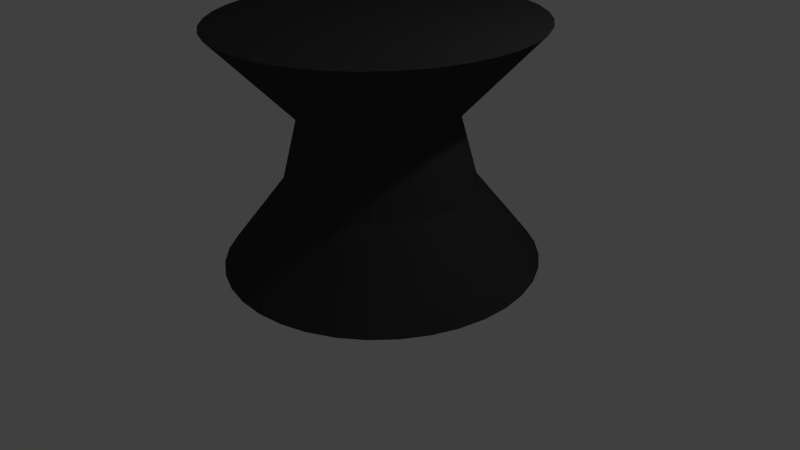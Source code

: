 # Source: blackpawn.blend  (saved by Blender 2.68.0; exported with 4.5.12 LTS)
import bpy
from mathutils import Matrix  # noqa: F401  (used for matrix-valued properties, if any)

bpy.ops.wm.read_factory_settings(use_empty=True)
scene = bpy.context.scene
scene.name = 'Scene'

# ---- collections
col_collection_1 = bpy.data.collections.new('Collection 1'); scene.collection.children.link(col_collection_1)

# ---- materials (node trees are filled in below, after node groups)
mat_material = bpy.data.materials.new('Material')
mat_material.alpha_threshold = 0.0
mat_material.use_transparent_shadow = False
mat_material.diffuse_color = (0.04445, 0.04445, 0.04445, 1.0)
mat_material.roughness = 0.5
mat_material.line_color = (0.0, 0.0, 0.0, 1.0)

# ---- material node trees

# ---- world
world_world = bpy.data.worlds.new('World'); scene.world = world_world
world_world.color = (0.05088, 0.05088, 0.05088)
world_world.use_sun_shadow = False
world_world.sun_shadow_jitter_overblur = 0.0
world_world.cycles.sampling_method = 'MANUAL'
world_world.cycles.sample_map_resolution = 256

# ---- cameras
cam_camera = bpy.data.cameras.new('Camera')
cam_camera.clip_end = 100.0
cam_camera.lens = 35.0
cam_camera.sensor_width = 32.0
cam_camera.sensor_height = 18.0
cam_camera.ortho_scale = 7.314
cam_camera.dof.focus_distance = 0.0
cam_camera.dof.aperture_fstop = 128.0

# ---- lights
light_lamp = bpy.data.lights.new('Lamp', 'POINT')
light_lamp.transmission_factor = 0.0
light_lamp.cutoff_distance = 30.0
light_lamp.energy = 100.0
light_lamp.shadow_buffer_clip_start = 1.001
light_lamp.shadow_soft_size = 0.1
light_lamp.shadow_maximum_resolution = 0.006
light_lamp.use_absolute_resolution = True
light_lamp.cycles.use_multiple_importance_sampling = False

# ---- meshes
me_cube = bpy.data.meshes.new('Cube')
me_cube.from_pydata([(0.5293, -1.864, 0.01892), (0.3604, -1.109, 1.033), (0.3148, -0.8904, 1.922), (0.5532, -1.897, 3.013), (0.1015, 0.05898, 3.039), (0.08152, 0.07592, 0.06088), (0.5293, -1.864, 0.01892), (0.8593, -1.756, 0.01749), (0.5601, -1.044, 1.032), (0.4756, -0.8381, 1.922), (0.8832, -1.79, 3.012), (0.09871, 0.05808, 3.039), (0.08153, 0.07593, 0.06088), (0.8593, -1.756, 0.01749), (1.166, -1.593, 0.01687), (0.7455, -0.9452, 1.031), (0.625, -0.7587, 1.921), (1.19, -1.627, 3.011), (0.09614, 0.05671, 3.039), (0.08153, 0.07593, 0.06088), (1.166, -1.593, 0.01687), (1.439, -1.38, 0.01707), (0.9109, -0.8159, 1.032), (0.7583, -0.6546, 1.921), (1.463, -1.413, 3.012), (0.09385, 0.05492, 3.039), (0.08154, 0.07593, 0.06088), (1.439, -1.38, 0.01707), (1.671, -1.122, 0.0181), (1.051, -0.6599, 1.032), (0.8714, -0.5289, 1.922), (1.695, -1.155, 3.013), (0.0919, 0.05276, 3.039), (0.08154, 0.07594, 0.06088), (1.671, -1.122, 0.0181), (1.855, -0.8275, 0.01992), (1.163, -0.4818, 1.033), (0.9611, -0.3854, 1.923), (1.879, -0.8609, 3.014), (0.09035, 0.05028, 3.039), (0.08155, 0.07594, 0.06088), (1.855, -0.8275, 0.01992), (1.985, -0.5057, 0.02248), (1.241, -0.2871, 1.035), (1.024, -0.2286, 1.924), (2.009, -0.5392, 3.017), (0.08926, 0.04758, 3.039), (0.08155, 0.07595, 0.06088), (1.985, -0.5057, 0.02248), (2.057, -0.1663, 0.0257), (1.285, -0.08173, 1.037), (1.06, -0.06312, 1.926), (2.081, -0.1997, 3.02), (0.08866, 0.04473, 3.039), (0.08155, 0.07595, 0.06088), (2.057, -0.1663, 0.0257), (2.07, 0.1806, 0.02948), (1.292, 0.1281, 1.039), (1.066, 0.1059, 1.927), (2.093, 0.1471, 3.024), (0.08855, 0.04182, 3.039), (0.08155, 0.07596, 0.06088), (2.07, 0.1806, 0.02948), (2.021, 0.5242, 0.0337), (1.263, 0.336, 1.042), (1.042, 0.2734, 1.929), (2.045, 0.4908, 3.028), (0.08896, 0.03894, 3.039), (0.08155, 0.07597, 0.06088), (2.021, 0.5242, 0.0337), (1.914, 0.8542, 0.03824), (1.198, 0.5357, 1.044), (0.9897, 0.4343, 1.932), (1.938, 0.8208, 3.033), (0.08986, 0.03617, 3.039), (0.08155, 0.07597, 0.06088), (1.914, 0.8542, 0.03824), (1.751, 1.161, 0.04296), (1.1, 0.7211, 1.047), (0.9103, 0.5836, 1.934), (1.775, 1.127, 3.038), (0.09123, 0.03359, 3.039), (0.08154, 0.07598, 0.06088), (1.751, 1.161, 0.04296), (1.537, 1.434, 0.04772), (0.9704, 0.8865, 1.05), (0.8061, 0.7169, 1.936), (1.561, 1.401, 3.042), (0.09302, 0.0313, 3.039), (0.08154, 0.07598, 0.06088), (1.537, 1.434, 0.04772), (1.28, 1.666, 0.05237), (0.8143, 1.027, 1.053), (0.6804, 0.8301, 1.939), (1.303, 1.633, 3.047), (0.09519, 0.02935, 3.039), (0.08154, 0.07599, 0.06088), (1.28, 1.666, 0.05237), (0.9852, 1.85, 0.05677), (0.6362, 1.138, 1.056), (0.537, 0.9197, 1.941), (1.009, 1.817, 3.051), (0.09766, 0.02781, 3.039), (0.08153, 0.07599, 0.06088), (0.9852, 1.85, 0.05677), (0.6634, 1.98, 0.06078), (0.4415, 1.217, 1.058), (0.3801, 0.983, 1.943), (0.6873, 1.947, 3.055), (0.1004, 0.02671, 3.039), (0.08152, 0.07599, 0.06088), (0.6634, 1.98, 0.06078), (0.324, 2.052, 0.06429), (0.2362, 1.261, 1.06), (0.2147, 1.018, 1.944), (0.3478, 2.019, 3.059), (0.1032, 0.02611, 3.039), (0.08152, 0.076, 0.06088), (0.324, 2.052, 0.06429), (-0.02286, 2.064, 0.06719), (0.02631, 1.268, 1.062), (0.04564, 1.024, 1.946), (0.001003, 2.031, 3.062), (0.1061, 0.02601, 3.039), (0.08151, 0.076, 0.06088), (-0.02286, 2.064, 0.06719), (-0.3665, 2.016, 0.06939), (-0.1816, 1.239, 1.063), (-0.1219, 1.0, 1.947), (-0.3427, 1.983, 3.064), (0.109, 0.02641, 3.038), (0.08151, 0.076, 0.06088), (-0.3665, 2.016, 0.06939), (-0.6966, 1.909, 0.07082), (-0.3813, 1.174, 1.064), (-0.2827, 0.9482, 1.948), (-0.6727, 1.875, 3.065), (0.1118, 0.02731, 3.038), (0.0815, 0.07599, 0.06088), (-0.6966, 1.909, 0.07082), (-1.003, 1.746, 0.07145), (-0.5667, 1.075, 1.064), (-0.4321, 0.8688, 1.948), (-0.9791, 1.712, 3.066), (0.1143, 0.02868, 3.038), (0.08149, 0.07599, 0.06088), (-1.003, 1.746, 0.07145), (-1.276, 1.532, 0.07124), (-0.7322, 0.9458, 1.064), (-0.5654, 0.7646, 1.948), (-1.253, 1.499, 3.066), (0.1166, 0.03048, 3.038), (0.08149, 0.07599, 0.06088), (-1.276, 1.532, 0.07124), (-1.509, 1.274, 0.07021), (-0.8727, 0.7898, 1.064), (-0.6786, 0.6389, 1.947), (-1.485, 1.241, 3.065), (0.1186, 0.03264, 3.038), (0.08148, 0.07598, 0.06088), (-1.509, 1.274, 0.07021), (-1.693, 0.9798, 0.06839), (-0.9839, 0.6117, 1.063), (-0.7682, 0.4955, 1.946), (-1.669, 0.9463, 3.063), (0.1201, 0.03511, 3.038), (0.08148, 0.07598, 0.06088), (-1.693, 0.9798, 0.06839), (-1.823, 0.658, 0.06583), (-1.063, 0.417, 1.061), (-0.8315, 0.3386, 1.945), (-1.799, 0.6246, 3.06), (0.1212, 0.03781, 3.039), (0.08148, 0.07597, 0.06088), (-1.823, 0.658, 0.06583), (-1.895, 0.3186, 0.06261), (-1.106, 0.2116, 1.059), (-0.8667, 0.1732, 1.944), (-1.871, 0.2851, 3.057), (0.1218, 0.04066, 3.039), (0.08148, 0.07596, 0.06088), (-1.895, 0.3186, 0.06261), (-1.907, -0.02827, 0.05883), (-1.114, 0.001758, 1.057), (-0.8726, 0.004138, 1.942), (-1.883, -0.06172, 3.053), (0.1219, 0.04357, 3.039), (0.08148, 0.07596, 0.06088), (-1.907, -0.02827, 0.05883), (-1.859, -0.3719, 0.05461), (-1.084, -0.2062, 1.054), (-0.8491, -0.1634, 1.94), (-1.835, -0.4054, 3.049), (0.1215, 0.04646, 3.039), (0.08148, 0.07595, 0.06088), (-1.859, -0.3719, 0.05461), (-1.751, -0.702, 0.05007), (-1.019, -0.4059, 1.051), (-0.7968, -0.3242, 1.937), (-1.727, -0.7354, 3.045), (0.1206, 0.04923, 3.039), (0.08148, 0.07594, 0.06088), (-1.751, -0.702, 0.05007), (-1.588, -1.008, 0.04535), (-0.9209, -0.5912, 1.049), (-0.7174, -0.4736, 1.935), (-1.564, -1.042, 3.04), (0.1193, 0.0518, 3.039), (0.08148, 0.07594, 0.06088), (-1.588, -1.008, 0.04535), (-1.375, -1.282, 0.04059), (-0.7916, -0.7567, 1.046), (-0.6132, -0.6068, 1.933), (-1.351, -1.315, 3.035), (0.1175, 0.0541, 3.039), (0.08149, 0.07593, 0.06088), (-1.375, -1.282, 0.04059), (-1.117, -1.514, 0.03594), (-0.6356, -0.8972, 1.043), (-0.4875, -0.72, 1.931), (-1.093, -1.547, 3.03), (0.1153, 0.05605, 3.039), (0.08149, 0.07593, 0.06088), (-1.117, -1.514, 0.03594), (-0.8224, -1.698, 0.03154), (-0.4575, -1.008, 1.04), (-0.3441, -0.8096, 1.928), (-0.7986, -1.731, 3.026), (0.1128, 0.05759, 3.039), (0.0815, 0.07593, 0.06088), (-0.8224, -1.698, 0.03154), (-0.5007, -1.828, 0.02753), (-0.2628, -1.087, 1.038), (-0.1872, -0.873, 1.926), (-0.4768, -1.861, 3.022), (0.1101, 0.05868, 3.039), (0.0815, 0.07592, 0.06088), (-0.5007, -1.828, 0.02753), (-0.1612, -1.9, 0.02402), (-0.0574, -1.131, 1.036), (-0.02179, -0.9081, 1.925), (-0.1373, -1.933, 3.019), (0.1073, 0.05929, 3.039), (0.08151, 0.07592, 0.06088), (-0.1612, -1.9, 0.02402), (0.1856, -1.912, 0.02112), (0.1525, -1.138, 1.034), (0.1473, -0.914, 1.923), (0.2095, -1.945, 3.016), (0.1044, 0.05939, 3.039), (0.08152, 0.07592, 0.06088), (0.1856, -1.912, 0.02112), (0.5293, -1.864, 0.01892), (0.3604, -1.109, 1.033), (0.3148, -0.8904, 1.922), (0.5532, -1.897, 3.013), (0.1015, 0.05898, 3.039), (0.08152, 0.07592, 0.06088), (0.5293, -1.864, 0.01892)], [], [(2, 9, 10, 3), (5, 12, 13, 6), (1, 8, 9, 2), (4, 11, 12, 5), (0, 7, 8, 1), (3, 10, 11, 4), (10, 17, 18, 11), (9, 16, 17, 10), (12, 19, 20, 13), (8, 15, 16, 9), (11, 18, 19, 12), (7, 14, 15, 8), (14, 21, 22, 15), (17, 24, 25, 18), (16, 23, 24, 17), (19, 26, 27, 20), (15, 22, 23, 16), (18, 25, 26, 19), (22, 29, 30, 23), (25, 32, 33, 26), (21, 28, 29, 22), (24, 31, 32, 25), (23, 30, 31, 24), (26, 33, 34, 27), (33, 40, 41, 34), (29, 36, 37, 30), (32, 39, 40, 33), (28, 35, 36, 29), (31, 38, 39, 32), (30, 37, 38, 31), (37, 44, 45, 38), (40, 47, 48, 41), (36, 43, 44, 37), (39, 46, 47, 40), (35, 42, 43, 36), (38, 45, 46, 39), (44, 51, 52, 45), (47, 54, 55, 48), (43, 50, 51, 44), (46, 53, 54, 47), (42, 49, 50, 43), (45, 52, 53, 46), (49, 56, 57, 50), (52, 59, 60, 53), (51, 58, 59, 52), (54, 61, 62, 55), (50, 57, 58, 51), (53, 60, 61, 54), (60, 67, 68, 61), (56, 63, 64, 57), (59, 66, 67, 60), (58, 65, 66, 59), (61, 68, 69, 62), (57, 64, 65, 58), (64, 71, 72, 65), (67, 74, 75, 68), (63, 70, 71, 64), (66, 73, 74, 67), (65, 72, 73, 66), (68, 75, 76, 69), (75, 82, 83, 76), (71, 78, 79, 72), (74, 81, 82, 75), (70, 77, 78, 71), (73, 80, 81, 74), (72, 79, 80, 73), (79, 86, 87, 80), (82, 89, 90, 83), (78, 85, 86, 79), (81, 88, 89, 82), (77, 84, 85, 78), (80, 87, 88, 81), (87, 94, 95, 88), (86, 93, 94, 87), (89, 96, 97, 90), (85, 92, 93, 86), (88, 95, 96, 89), (84, 91, 92, 85), (91, 98, 99, 92), (94, 101, 102, 95), (93, 100, 101, 94), (96, 103, 104, 97), (92, 99, 100, 93), (95, 102, 103, 96), (102, 109, 110, 103), (98, 105, 106, 99), (101, 108, 109, 102), (100, 107, 108, 101), (103, 110, 111, 104), (99, 106, 107, 100), (106, 113, 114, 107), (109, 116, 117, 110), (105, 112, 113, 106), (108, 115, 116, 109), (107, 114, 115, 108), (110, 117, 118, 111), (114, 121, 122, 115), (117, 124, 125, 118), (113, 120, 121, 114), (116, 123, 124, 117), (112, 119, 120, 113), (115, 122, 123, 116), (121, 128, 129, 122), (124, 131, 132, 125), (120, 127, 128, 121), (123, 130, 131, 124), (119, 126, 127, 120), (122, 129, 130, 123), (129, 136, 137, 130), (128, 135, 136, 129), (131, 138, 139, 132), (127, 134, 135, 128), (130, 137, 138, 131), (126, 133, 134, 127), (133, 140, 141, 134), (136, 143, 144, 137), (135, 142, 143, 136), (138, 145, 146, 139), (134, 141, 142, 135), (137, 144, 145, 138), (141, 148, 149, 142), (144, 151, 152, 145), (140, 147, 148, 141), (143, 150, 151, 144), (142, 149, 150, 143), (145, 152, 153, 146), (152, 159, 160, 153), (148, 155, 156, 149), (151, 158, 159, 152), (147, 154, 155, 148), (150, 157, 158, 151), (149, 156, 157, 150), (156, 163, 164, 157), (159, 166, 167, 160), (155, 162, 163, 156), (158, 165, 166, 159), (154, 161, 162, 155), (157, 164, 165, 158), (163, 170, 171, 164), (166, 173, 174, 167), (162, 169, 170, 163), (165, 172, 173, 166), (161, 168, 169, 162), (164, 171, 172, 165), (168, 175, 176, 169), (171, 178, 179, 172), (170, 177, 178, 171), (173, 180, 181, 174), (169, 176, 177, 170), (172, 179, 180, 173), (179, 186, 187, 180), (175, 182, 183, 176), (178, 185, 186, 179), (177, 184, 185, 178), (180, 187, 188, 181), (176, 183, 184, 177), (183, 190, 191, 184), (186, 193, 194, 187), (182, 189, 190, 183), (185, 192, 193, 186), (184, 191, 192, 185), (187, 194, 195, 188), (194, 201, 202, 195), (190, 197, 198, 191), (193, 200, 201, 194), (189, 196, 197, 190), (192, 199, 200, 193), (191, 198, 199, 192), (198, 205, 206, 199), (201, 208, 209, 202), (197, 204, 205, 198), (200, 207, 208, 201), (196, 203, 204, 197), (199, 206, 207, 200), (206, 213, 214, 207), (205, 212, 213, 206), (208, 215, 216, 209), (204, 211, 212, 205), (207, 214, 215, 208), (203, 210, 211, 204), (210, 217, 218, 211), (213, 220, 221, 214), (212, 219, 220, 213), (215, 222, 223, 216), (211, 218, 219, 212), (214, 221, 222, 215), (221, 228, 229, 222), (217, 224, 225, 218), (220, 227, 228, 221), (219, 226, 227, 220), (222, 229, 230, 223), (218, 225, 226, 219), (225, 232, 233, 226), (228, 235, 236, 229), (224, 231, 232, 225), (227, 234, 235, 228), (226, 233, 234, 227), (229, 236, 237, 230), (233, 240, 241, 234), (236, 243, 244, 237), (232, 239, 240, 233), (235, 242, 243, 236), (231, 238, 239, 232), (234, 241, 242, 235), (240, 247, 248, 241), (243, 250, 251, 244), (239, 246, 247, 240), (242, 249, 250, 243), (238, 245, 246, 239), (241, 248, 249, 242), (248, 255, 256, 249), (247, 254, 255, 248), (250, 257, 258, 251), (246, 253, 254, 247), (249, 256, 257, 250), (245, 252, 253, 246)])
me_cube.materials.append(mat_material)
me_cube.use_remesh_preserve_volume = False
me_cube.use_remesh_preserve_attributes = False
me_cube.use_mirror_vertex_groups = False
me_cube.update()

# ---- objects
ob_cube = bpy.data.objects.new('Cube', me_cube)
ob_lamp = bpy.data.objects.new('Lamp', light_lamp)
ob_camera = bpy.data.objects.new('Camera', cam_camera)

# ---- transforms, parenting, visibility, modifiers, constraints
ob_cube.location = (0.0, 0.0, 0.0)
ob_cube.lock_rotations_4d = False
ob_cube.empty_display_type = 'ARROWS'
ob_cube.lineart.crease_threshold = 0.0
ob_lamp.location = (4.076, 1.005, 5.904)
ob_lamp.rotation_euler = (0.6503, 0.05522, 1.866)
ob_lamp.lock_rotations_4d = False
ob_lamp.empty_display_type = 'ARROWS'
ob_lamp.color = (0.0, 0.0, 0.0, 0.0)
ob_lamp.lineart.crease_threshold = 0.0
ob_camera.location = (7.481, -6.508, 5.344)
ob_camera.rotation_euler = (1.109, 0.01082, 0.8149)
ob_camera.lock_rotations_4d = False
ob_camera.empty_display_type = 'ARROWS'
ob_camera.color = (0.0, 0.0, 0.0, 0.0)
ob_camera.display_type = 'WIRE'
ob_camera.lineart.crease_threshold = 0.0

# ---- collection membership
col_collection_1.objects.link(ob_cube)
col_collection_1.objects.link(ob_lamp)
col_collection_1.objects.link(ob_camera)

# ---- scene / render settings (as saved in the file)
scene.camera = ob_camera
scene.frame_start = 1; scene.frame_end = 250; scene.frame_set(1)
scene.render.engine = 'BLENDER_EEVEE_NEXT'
scene.render.image_settings.color_mode = 'RGB'
scene.render.image_settings.compression = 90
scene.render.resolution_percentage = 50
scene.render.dither_intensity = 0.0
scene.cycles.use_denoising = False
scene.cycles.samples = 10
scene.cycles.sampling_pattern = 'TABULATED_SOBOL'
scene.cycles.light_sampling_threshold = 0.0
scene.cycles.use_adaptive_sampling = False
scene.cycles.use_light_tree = False
scene.cycles.blur_glossy = 0.0
scene.cycles.volume_bounces = 1
scene.cycles.pixel_filter_type = 'GAUSSIAN'
scene.cycles.sample_clamp_indirect = 0.0
scene.view_settings.view_transform = 'Standard'
bpy.context.view_layer.update()
